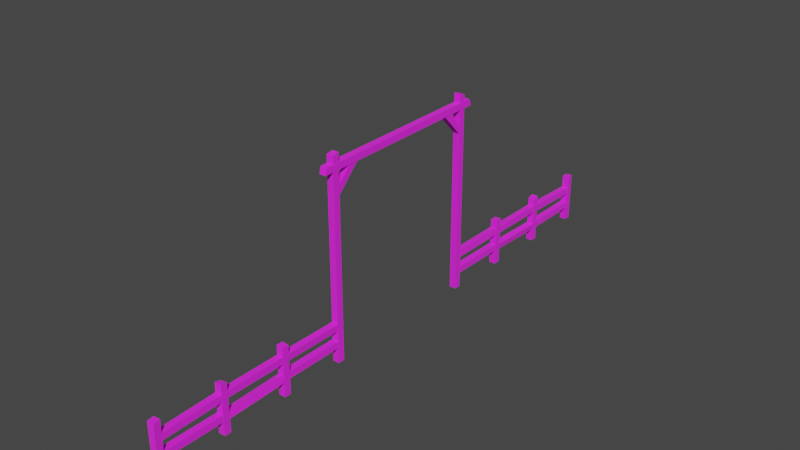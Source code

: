# Source: FenceStart.blend  (saved by Blender 3.6.11; exported with 4.5.12 LTS)
import bpy
from mathutils import Matrix  # noqa: F401  (used for matrix-valued properties, if any)

bpy.ops.wm.read_factory_settings(use_empty=True)
scene = bpy.context.scene
scene.name = 'Scene'

# ---- collections
col_collection = bpy.data.collections.new('Collection'); scene.collection.children.link(col_collection)

# ---- images (referenced by path relative to the original .blend; pixels are not part of the script)
import os
ASSET_DIR = os.environ.get("B2B_ASSET_DIR", "")  # directory of the original .blend (textures are referenced by path, not embedded)
HERE = os.path.dirname(os.path.abspath(__file__))  # packed textures are extracted next to this script under _unpacked/

def load_image(name, relpath, width, height, colorspace="sRGB"):
    """Load a texture the original file referenced (path relative to the .blend, or extracted next to this script)."""
    p = next((c for c in (os.path.join(HERE, relpath), os.path.join(ASSET_DIR, relpath)) if relpath and os.path.exists(c)), "")
    if p:
        img = bpy.data.images.load(p, check_existing=True)
        img.name = name
    else:  # same state as the original file: an image datablock whose file is absent (Cycles renders it pink)
        img = bpy.data.images.new(name, width, height)
        img.source = "FILE"
        img.filepath = "//" + (relpath or name)
    img.colorspace_settings.name = colorspace
    return img
img_woodplanksold0242_7_s_jpg = load_image('WoodPlanksOld0242_7_S.jpg', 'fence-and-gate-wood/source/063c2236c32043be9945564b6bb6bfd0.zip/WoodPlanksOld0242_7_S.jpg', 1024, 1024, 'sRGB')

# ---- materials (node trees are filled in below, after node groups)
mat_woodlog_plank = bpy.data.materials.new('WoodLog Plank')
mat_woodlog_plank.use_transparent_shadow = False
mat_woodlog_plank.diffuse_color = (1.0, 1.0, 1.0, 1.0)
mat_woodlog_plank.roughness = 1.0

# ---- material node trees
mat_woodlog_plank.use_nodes = True; mat_woodlog_plank.node_tree.nodes.clear()
_N = mat_woodlog_plank.node_tree.nodes; _L = mat_woodlog_plank.node_tree.links
n0 = _N.new('ShaderNodeBsdfPrincipled'); n0.name = 'Principled BSDF'; n0.location = (0, 300)
n0.distribution = 'GGX'
n0.subsurface_method = 'RANDOM_WALK_SKIN'
n0.inputs[2].default_value = 1.0
n0.inputs[3].default_value = 1.45
n0.inputs[13].default_value = 1.0
n0.inputs[27].default_value = (0.0, 0.0, 0.0, 1.0)
n0.inputs[28].default_value = 1.0
n1 = _N.new('ShaderNodeOutputMaterial'); n1.name = 'Material Output'; n1.location = (280, 300)
n2 = _N.new('ShaderNodeTexImage'); n2.name = 'Image Texture'; n2.location = (-480, 300)
n2.image = img_woodplanksold0242_7_s_jpg
_L.new(n2.outputs[0], n0.inputs[0])
_L.new(n0.outputs[0], n1.inputs[0])
n1.is_active_output = True

# ---- world
world_world = bpy.data.worlds.new('World'); scene.world = world_world
world_world.use_nodes = True; world_world.node_tree.nodes.clear()
_N = world_world.node_tree.nodes; _L = world_world.node_tree.links
n0 = _N.new('ShaderNodeOutputWorld'); n0.name = 'World Output'; n0.location = (300, 300)
n1 = _N.new('ShaderNodeBackground'); n1.name = 'Background'; n1.location = (10, 300)
n1.inputs[0].default_value = (0.05088, 0.05088, 0.05088, 1.0)
_L.new(n1.outputs[0], n0.inputs[0])
n0.is_active_output = True
world_world.color = (0.05088, 0.05088, 0.05088)
world_world.use_sun_shadow = False
world_world.sun_shadow_jitter_overblur = 0.0

# ---- meshes
me_fenceandgate = bpy.data.meshes.new('fenceandgate')
me_fenceandgate.from_pydata([(0.0, 0.0, 0.0), (-0.2, 0.0, 0.0), (0.0, 6.01, -0.005836), (-0.2, 6.01, -0.005836), (-0.2, 0.0, 0.0), (-0.2, 0.0, -0.2), (-0.2, 6.01, -0.005836), (-0.2, 5.942, -0.1942), (-0.2, 0.0, -0.2), (0.0, 0.0, -0.2), (-0.2, 5.942, -0.1942), (0.0, 5.942, -0.1942), (0.0, 0.0, -0.2), (0.0, 0.0, 0.0), (0.0, 5.942, -0.1942), (0.0, 6.01, -0.005836), (0.0, 6.01, -0.005836), (-0.2, 6.01, -0.005836), (0.0, 5.942, -0.1942), (-0.2, 5.942, -0.1942), (0.0, 0.0, -0.2), (-0.2, 0.0, -0.2), (0.0, 0.0, 0.0), (-0.2, 0.0, 0.0), (0.0, 0.0, 5.0), (-0.2, 0.0, 5.0), (0.0, 5.874, 4.998), (-0.2, 5.874, 4.998), (-0.2, 0.0, 5.0), (-0.2, 0.0, 4.8), (-0.2, 5.874, 4.998), (-0.2, 5.917, 4.802), (-0.2, 0.0, 4.8), (0.0, 0.0, 4.8), (-0.2, 5.917, 4.802), (0.0, 5.917, 4.802), (0.0, 0.0, 4.8), (0.0, 0.0, 5.0), (0.0, 5.917, 4.802), (0.0, 5.874, 4.998), (0.0, 5.874, 4.998), (-0.2, 5.874, 4.998), (0.0, 5.917, 4.802), (-0.2, 5.917, 4.802), (0.0, 0.0, 4.8), (-0.2, 0.0, 4.8), (0.0, 0.0, 5.0), (-0.2, 0.0, 5.0), (-0.194, 5.553, -0.4795), (-0.194, 5.744, -0.4202), (-0.194, 5.452, 5.268), (-0.194, 5.647, 5.224), (-0.194, 5.744, -0.4202), (0.006001, 5.744, -0.4202), (-0.194, 5.647, 5.224), (0.006001, 5.647, 5.224), (0.006001, 5.744, -0.4202), (0.006001, 5.553, -0.4795), (0.006001, 5.647, 5.224), (0.006001, 5.452, 5.268), (0.006001, 5.553, -0.4795), (-0.194, 5.553, -0.4795), (0.006001, 5.452, 5.268), (-0.194, 5.452, 5.268), (-0.194, 5.452, 5.268), (-0.194, 5.647, 5.224), (0.006001, 5.452, 5.268), (0.006001, 5.647, 5.224), (0.006001, 5.553, -0.4795), (0.006001, 5.744, -0.4202), (-0.194, 5.553, -0.4795), (-0.194, 5.744, -0.4202), (0.0, 0.005997, 6.971), (-0.2, 0.005997, 6.971), (-0.0003471, 1.451, 6.971), (-0.1996, 1.468, 6.971), (-0.2, 0.005997, 6.971), (-0.2, 0.005997, 6.771), (-0.1996, 1.468, 6.971), (-0.1996, 1.468, 6.771), (-0.2, 0.005997, 6.771), (0.0, 0.005997, 6.771), (-0.1996, 1.468, 6.771), (-0.0003471, 1.451, 6.771), (0.0, 0.005997, 6.771), (0.0, 0.005997, 6.971), (-0.0003471, 1.451, 6.771), (-0.0003471, 1.451, 6.971), (-0.0003471, 1.451, 6.971), (-0.1996, 1.468, 6.971), (-0.0003471, 1.451, 6.771), (-0.1996, 1.468, 6.771), (0.0, 0.005997, 6.771), (-0.2, 0.005997, 6.771), (0.0, 0.005997, 6.971), (-0.2, 0.005997, 6.971), (-0.1968, 0.46, 4.984), (-0.1968, 0.66, 4.984), (-0.1968, 0.46, 6.782), (-0.1968, 0.66, 6.782), (-0.1968, 0.66, 4.984), (-0.005589, 0.66, 4.984), (-0.1968, 0.66, 6.782), (-0.005592, 0.66, 6.782), (-0.005589, 0.66, 4.984), (-0.005589, 0.46, 4.984), (-0.005592, 0.66, 6.782), (-0.005592, 0.46, 6.782), (-0.005589, 0.46, 4.984), (-0.1968, 0.46, 4.984), (-0.005592, 0.46, 6.782), (-0.1968, 0.46, 6.782), (-0.1968, 0.46, 6.782), (-0.1968, 0.66, 6.782), (-0.005592, 0.46, 6.782), (-0.005592, 0.66, 6.782), (-0.005589, 0.46, 4.984), (-0.005589, 0.66, 4.984), (-0.1968, 0.46, 4.984), (-0.1968, 0.66, 4.984), (-0.2028, 0.9896, 4.967), (-0.1872, 1.189, 4.965), (-0.2012, 1.01, 6.783), (-0.1856, 1.209, 6.781), (-0.1872, 1.189, 4.965), (0.003082, 1.174, 4.965), (-0.1856, 1.209, 6.781), (0.004662, 1.194, 6.781), (0.003082, 1.174, 4.965), (-0.0125, 0.9747, 4.967), (0.004662, 1.194, 6.781), (-0.01093, 0.9949, 6.783), (-0.0125, 0.9747, 4.967), (-0.2028, 0.9896, 4.967), (-0.01093, 0.9949, 6.783), (-0.2012, 1.01, 6.783), (-0.2012, 1.01, 6.783), (-0.1856, 1.209, 6.781), (-0.01093, 0.9949, 6.783), (0.004662, 1.194, 6.781), (-0.0125, 0.9747, 4.967), (0.003082, 1.174, 4.965), (-0.2028, 0.9896, 4.967), (-0.1872, 1.189, 4.965), (-0.1959, 0.9913, 6.973), (-0.1959, 1.191, 6.973), (-0.1959, 0.9962, 8.789), (-0.1959, 1.196, 8.788), (-0.1959, 1.191, 6.973), (-0.004997, 1.191, 6.973), (-0.1959, 1.196, 8.788), (-0.004997, 1.196, 8.788), (-0.004997, 1.191, 6.973), (-0.004997, 0.9913, 6.973), (-0.004997, 1.196, 8.788), (-0.004997, 0.9962, 8.789), (-0.004997, 0.9913, 6.973), (-0.1959, 0.9913, 6.973), (-0.004997, 0.9962, 8.789), (-0.1959, 0.9962, 8.789), (-0.1959, 0.9962, 8.789), (-0.1959, 1.196, 8.788), (-0.004997, 0.9962, 8.789), (-0.004997, 1.196, 8.788), (-0.004997, 0.9913, 6.973), (-0.004997, 1.191, 6.973), (-0.1959, 0.9913, 6.973), (-0.1959, 1.191, 6.973), (-0.1753, 0.4172, 6.968), (-0.2131, 0.6135, 6.972), (-0.1753, 0.3754, 8.788), (-0.2131, 0.5717, 8.793), (-0.2131, 0.6135, 6.972), (-0.02561, 0.6496, 6.973), (-0.2131, 0.5717, 8.793), (-0.02561, 0.6078, 8.793), (-0.02561, 0.6496, 6.973), (0.01217, 0.4532, 6.968), (-0.02561, 0.6078, 8.793), (0.01217, 0.4114, 8.789), (0.01217, 0.4532, 6.968), (-0.1753, 0.4172, 6.968), (0.01217, 0.4114, 8.789), (-0.1753, 0.3754, 8.788), (-0.1753, 0.3754, 8.788), (-0.2131, 0.5717, 8.793), (0.01217, 0.4114, 8.789), (-0.02561, 0.6078, 8.793), (0.01217, 0.4532, 6.968), (-0.02561, 0.6496, 6.973), (-0.1753, 0.4172, 6.968), (-0.2131, 0.6135, 6.972), (0.0, 0.005997, 8.978), (-0.2, 0.005997, 8.978), (0.001518, 1.479, 8.972), (-0.198, 1.468, 8.978), (-0.2, 0.005997, 8.978), (-0.2, 0.005997, 8.778), (-0.198, 1.468, 8.978), (-0.2015, 1.418, 8.784), (-0.2, 0.005997, 8.778), (0.0, 0.005997, 8.778), (-0.2015, 1.418, 8.784), (-0.001953, 1.429, 8.778), (0.0, 0.005997, 8.778), (0.0, 0.005997, 8.978), (-0.001953, 1.429, 8.778), (0.001518, 1.479, 8.972), (0.001518, 1.479, 8.972), (-0.198, 1.468, 8.978), (-0.001953, 1.429, 8.778), (-0.2015, 1.418, 8.784), (0.0, 0.005997, 8.778), (-0.2, 0.005997, 8.778), (0.0, 0.005997, 8.978), (-0.2, 0.005997, 8.978), (0.0, 0.005997, 10.94), (-0.2, 0.005997, 10.94), (0.009445, 1.501, 10.93), (-0.1895, 1.503, 10.95), (-0.2, 0.005997, 10.94), (-0.2, 0.005997, 10.74), (-0.1895, 1.503, 10.95), (-0.2094, 1.511, 10.75), (-0.2, 0.005997, 10.74), (0.0, 0.005997, 10.74), (-0.2094, 1.511, 10.75), (-0.01045, 1.509, 10.73), (0.0, 0.005997, 10.74), (0.0, 0.005997, 10.94), (-0.01045, 1.509, 10.73), (0.009445, 1.501, 10.93), (0.009445, 1.501, 10.93), (-0.1895, 1.503, 10.95), (-0.01045, 1.509, 10.73), (-0.2094, 1.511, 10.75), (0.0, 0.005997, 10.74), (-0.2, 0.005997, 10.74), (0.0, 0.005997, 10.94), (-0.2, 0.005997, 10.94), (-0.1959, 0.4051, 8.937), (-0.1959, 0.6051, 8.935), (-0.1959, 0.4216, 10.75), (-0.1959, 0.6216, 10.75), (-0.1959, 0.6051, 8.935), (-0.004997, 0.6051, 8.935), (-0.1959, 0.6216, 10.75), (-0.004997, 0.6216, 10.75), (-0.004997, 0.6051, 8.935), (-0.004997, 0.4051, 8.937), (-0.004997, 0.6216, 10.75), (-0.004997, 0.4216, 10.75), (-0.004997, 0.4051, 8.937), (-0.1959, 0.4051, 8.937), (-0.004997, 0.4216, 10.75), (-0.1959, 0.4216, 10.75), (-0.1959, 0.4216, 10.75), (-0.1959, 0.6216, 10.75), (-0.004997, 0.4216, 10.75), (-0.004997, 0.6216, 10.75), (-0.004997, 0.4051, 8.937), (-0.004997, 0.6051, 8.935), (-0.1959, 0.4051, 8.937), (-0.1959, 0.6051, 8.935), (-0.1959, 0.9789, 8.938), (-0.1959, 1.179, 8.943), (-0.1959, 0.9304, 10.75), (-0.1959, 1.13, 10.76), (-0.1959, 1.179, 8.943), (-0.004997, 1.179, 8.943), (-0.1959, 1.13, 10.76), (-0.004997, 1.13, 10.76), (-0.004997, 1.179, 8.943), (-0.004997, 0.9789, 8.938), (-0.004997, 1.13, 10.76), (-0.004997, 0.9304, 10.75), (-0.004997, 0.9789, 8.938), (-0.1959, 0.9789, 8.938), (-0.004997, 0.9304, 10.75), (-0.1959, 0.9304, 10.75), (-0.1959, 0.9304, 10.75), (-0.1959, 1.13, 10.76), (-0.004997, 0.9304, 10.75), (-0.004997, 1.13, 10.76), (-0.004997, 0.9789, 8.938), (-0.004997, 1.179, 8.943), (-0.1959, 0.9789, 8.938), (-0.1959, 1.179, 8.943), (-0.1753, 5.532, 4.075), (-0.1702, 5.669, 4.22), (-0.1888, 4.744, 4.817), (-0.1837, 4.882, 4.963), (-0.1702, 5.669, 4.22), (0.0003929, 5.664, 4.218), (-0.1837, 4.882, 4.963), (-0.01306, 4.877, 4.961), (0.0003929, 5.664, 4.218), (-0.004677, 5.527, 4.073), (-0.01306, 4.877, 4.961), (-0.01813, 4.74, 4.816), (-0.004677, 5.527, 4.073), (-0.1753, 5.532, 4.075), (-0.01813, 4.74, 4.816), (-0.1888, 4.744, 4.817), (-0.1888, 4.744, 4.817), (-0.1837, 4.882, 4.963), (-0.01813, 4.74, 4.816), (-0.01306, 4.877, 4.961), (-0.004677, 5.527, 4.073), (0.0003929, 5.664, 4.218), (-0.1753, 5.532, 4.075), (-0.1702, 5.669, 4.22), (-0.00211, 5.595, 0.6958), (-0.00211, 5.732, 0.5503), (-0.00211, 4.808, -0.04696), (-0.00211, 4.945, -0.1924), (-0.00211, 5.732, 0.5503), (-0.193, 5.732, 0.5503), (-0.00211, 4.945, -0.1924), (-0.193, 4.945, -0.1924), (-0.193, 5.732, 0.5503), (-0.193, 5.595, 0.6958), (-0.193, 4.945, -0.1924), (-0.193, 4.808, -0.04696), (-0.193, 5.595, 0.6958), (-0.00211, 5.595, 0.6958), (-0.193, 4.808, -0.04696), (-0.00211, 4.808, -0.04696), (-0.00211, 4.808, -0.04696), (-0.00211, 4.945, -0.1924), (-0.193, 4.808, -0.04696), (-0.193, 4.945, -0.1924), (-0.193, 5.595, 0.6958), (-0.193, 5.732, 0.5503), (-0.00211, 5.595, 0.6958), (-0.00211, 5.732, 0.5503), (-0.19, -0.03, -6.138), (0.01, -0.03, -6.138), (-0.1994, 1.465, -6.136), (-0.0004539, 1.467, -6.156), (0.01, -0.03, -6.138), (0.01, -0.02892, -5.938), (-0.0004539, 1.467, -6.156), (0.01944, 1.476, -5.957), (0.01, -0.02892, -5.938), (-0.19, -0.02892, -5.938), (0.01944, 1.476, -5.957), (-0.1795, 1.474, -5.937), (-0.19, -0.02892, -5.938), (-0.19, -0.03, -6.138), (-0.1795, 1.474, -5.937), (-0.1994, 1.465, -6.136), (-0.1994, 1.465, -6.136), (-0.0004539, 1.467, -6.156), (-0.1795, 1.474, -5.937), (0.01944, 1.476, -5.957), (-0.19, -0.02892, -5.938), (0.01, -0.02892, -5.938), (-0.19, -0.03, -6.138), (0.01, -0.03, -6.138), (0.0008926, 0.9462, -4.135), (0.0008926, 1.146, -4.141), (0.0008926, 0.888, -5.95), (0.0008926, 1.088, -5.956), (0.0008926, 1.146, -4.141), (-0.19, 1.146, -4.141), (0.0008926, 1.088, -5.956), (-0.19, 1.088, -5.956), (-0.19, 1.146, -4.141), (-0.19, 0.9462, -4.135), (-0.19, 1.088, -5.956), (-0.19, 0.888, -5.95), (-0.19, 0.9462, -4.135), (0.0008926, 0.9462, -4.135), (-0.19, 0.888, -5.95), (0.0008926, 0.888, -5.95), (0.0008926, 0.888, -5.95), (0.0008926, 1.088, -5.956), (-0.19, 0.888, -5.95), (-0.19, 1.088, -5.956), (-0.19, 0.9462, -4.135), (-0.19, 1.146, -4.141), (0.0008926, 0.9462, -4.135), (0.0008926, 1.146, -4.141), (0.0008926, 0.3704, -4.125), (0.0008926, 0.5704, -4.124), (0.0008965, 0.3772, -5.941), (0.0008965, 0.5772, -5.94), (0.0008926, 0.5704, -4.124), (-0.19, 0.5704, -4.124), (0.0008965, 0.5772, -5.94), (-0.19, 0.5772, -5.94), (-0.19, 0.5704, -4.124), (-0.19, 0.3704, -4.125), (-0.19, 0.5772, -5.94), (-0.19, 0.3772, -5.941), (-0.19, 0.3704, -4.125), (0.0008926, 0.3704, -4.125), (-0.19, 0.3772, -5.941), (0.0008965, 0.3772, -5.941), (0.0008965, 0.3772, -5.941), (0.0008965, 0.5772, -5.94), (-0.19, 0.3772, -5.941), (-0.19, 0.5772, -5.94), (-0.19, 0.3704, -4.125), (-0.19, 0.5704, -4.124), (0.0008926, 0.3704, -4.125), (0.0008926, 0.5704, -4.124), (0.01082, 0.98, -0.1551), (-0.004772, 1.179, -0.1539), (0.009243, 0.9903, -1.971), (-0.006348, 1.19, -1.97), (-0.004772, 1.179, -0.1539), (-0.1951, 1.164, -0.1538), (-0.006348, 1.19, -1.97), (-0.1967, 1.175, -1.97), (-0.1951, 1.164, -0.1538), (-0.1795, 0.9651, -0.155), (-0.1967, 1.175, -1.97), (-0.1811, 0.9754, -1.971), (-0.1795, 0.9651, -0.155), (0.01082, 0.98, -0.1551), (-0.1811, 0.9754, -1.971), (0.009243, 0.9903, -1.971), (0.009243, 0.9903, -1.971), (-0.006348, 1.19, -1.97), (-0.1811, 0.9754, -1.971), (-0.1967, 1.175, -1.97), (-0.1795, 0.9651, -0.155), (-0.1951, 1.164, -0.1538), (0.01082, 0.98, -0.1551), (-0.004772, 1.179, -0.1539), (0.001835, 0.4493, -0.1725), (0.001835, 0.6493, -0.1736), (0.001839, 0.4395, -1.971), (0.001839, 0.6395, -1.972), (0.001835, 0.6493, -0.1736), (-0.1894, 0.6493, -0.1736), (0.001839, 0.6395, -1.972), (-0.1894, 0.6395, -1.972), (-0.1894, 0.6493, -0.1736), (-0.1894, 0.4493, -0.1725), (-0.1894, 0.6395, -1.972), (-0.1894, 0.4395, -1.971), (-0.1894, 0.4493, -0.1725), (0.001835, 0.4493, -0.1725), (-0.1894, 0.4395, -1.971), (0.001839, 0.4395, -1.971), (0.001839, 0.4395, -1.971), (0.001839, 0.6395, -1.972), (-0.1894, 0.4395, -1.971), (-0.1894, 0.6395, -1.972), (-0.1894, 0.4493, -0.1725), (-0.1894, 0.6493, -0.1736), (0.001835, 0.4493, -0.1725), (0.001835, 0.6493, -0.1736), (-0.19, -0.01, -2.168), (0.01, -0.01, -2.168), (-0.1897, 1.435, -2.176), (0.009651, 1.452, -2.176), (0.01, -0.01, -2.168), (0.01, -0.008919, -1.968), (0.009651, 1.452, -2.176), (0.009651, 1.453, -1.976), (0.01, -0.008919, -1.968), (-0.19, -0.008919, -1.968), (0.009651, 1.453, -1.976), (-0.1897, 1.436, -1.976), (-0.19, -0.008919, -1.968), (-0.19, -0.01, -2.168), (-0.1897, 1.436, -1.976), (-0.1897, 1.435, -2.176), (-0.1897, 1.435, -2.176), (0.009651, 1.452, -2.176), (-0.1897, 1.436, -1.976), (0.009651, 1.453, -1.976), (-0.19, -0.008919, -1.968), (0.01, -0.008919, -1.968), (-0.19, -0.01, -2.168), (0.01, -0.01, -2.168), (-0.01894, 0.3985, -2.16), (0.01883, 0.5949, -2.166), (-0.01894, 0.3469, -3.98), (0.01884, 0.5432, -3.986), (0.01883, 0.5949, -2.166), (-0.1686, 0.6309, -2.167), (0.01884, 0.5432, -3.986), (-0.1686, 0.5792, -3.987), (-0.1686, 0.6309, -2.167), (-0.2064, 0.4346, -2.161), (-0.1686, 0.5792, -3.987), (-0.2064, 0.3829, -3.981), (-0.2064, 0.4346, -2.161), (-0.01894, 0.3985, -2.16), (-0.2064, 0.3829, -3.981), (-0.01894, 0.3469, -3.98), (-0.01894, 0.3469, -3.98), (0.01884, 0.5432, -3.986), (-0.2064, 0.3829, -3.981), (-0.1686, 0.5792, -3.987), (-0.2064, 0.4346, -2.161), (-0.1686, 0.6309, -2.167), (-0.01894, 0.3985, -2.16), (0.01883, 0.5949, -2.166), (0.0008926, 0.9697, -2.165), (0.0008926, 1.17, -2.166), (0.0008926, 0.9648, -3.981), (0.0008926, 1.165, -3.982), (0.0008926, 1.17, -2.166), (-0.19, 1.17, -2.166), (0.0008926, 1.165, -3.982), (-0.19, 1.165, -3.982), (-0.19, 1.17, -2.166), (-0.19, 0.9697, -2.165), (-0.19, 1.165, -3.982), (-0.19, 0.9648, -3.981), (-0.19, 0.9697, -2.165), (0.0008926, 0.9697, -2.165), (-0.19, 0.9648, -3.981), (0.0008926, 0.9648, -3.981), (0.0008926, 0.9648, -3.981), (0.0008926, 1.165, -3.982), (-0.19, 0.9648, -3.981), (-0.19, 1.165, -3.982), (-0.19, 0.9697, -2.165), (-0.19, 1.17, -2.166), (0.0008926, 0.9697, -2.165), (0.0008926, 1.17, -2.166), (-0.19, -0.02, -4.168), (0.01, -0.02, -4.168), (-0.1915, 1.453, -4.17), (0.008045, 1.442, -4.176), (0.01, -0.02, -4.168), (0.01, -0.01892, -3.968), (0.008045, 1.442, -4.176), (0.01152, 1.393, -3.982), (0.01, -0.01892, -3.968), (-0.19, -0.01892, -3.968), (0.01152, 1.393, -3.982), (-0.188, 1.404, -3.976), (-0.19, -0.01892, -3.968), (-0.19, -0.02, -4.168), (-0.188, 1.404, -3.976), (-0.1915, 1.453, -4.17), (-0.1915, 1.453, -4.17), (0.008045, 1.442, -4.176), (-0.188, 1.404, -3.976), (0.01152, 1.393, -3.982), (-0.19, -0.01892, -3.968), (0.01, -0.01892, -3.968), (-0.19, -0.02, -4.168), (0.01, -0.02, -4.168)], [], [(1, 0, 2), (3, 1, 2), (5, 4, 6), (7, 5, 6), (9, 8, 10), (11, 9, 10), (13, 12, 14), (15, 13, 14), (17, 16, 18), (19, 17, 18), (21, 20, 22), (23, 21, 22), (25, 24, 26), (27, 25, 26), (29, 28, 30), (31, 29, 30), (33, 32, 34), (35, 33, 34), (37, 36, 38), (39, 37, 38), (41, 40, 42), (43, 41, 42), (45, 44, 46), (47, 45, 46), (49, 48, 50), (51, 49, 50), (53, 52, 54), (55, 53, 54), (57, 56, 58), (59, 57, 58), (61, 60, 62), (63, 61, 62), (65, 64, 66), (67, 65, 66), (69, 68, 70), (71, 69, 70), (73, 72, 74), (75, 73, 74), (77, 76, 78), (79, 77, 78), (81, 80, 82), (83, 81, 82), (85, 84, 86), (87, 85, 86), (89, 88, 90), (91, 89, 90), (93, 92, 94), (95, 93, 94), (97, 96, 98), (99, 97, 98), (101, 100, 102), (103, 101, 102), (105, 104, 106), (107, 105, 106), (109, 108, 110), (111, 109, 110), (113, 112, 114), (115, 113, 114), (117, 116, 118), (119, 117, 118), (121, 120, 122), (123, 121, 122), (125, 124, 126), (127, 125, 126), (129, 128, 130), (131, 129, 130), (133, 132, 134), (135, 133, 134), (137, 136, 138), (139, 137, 138), (141, 140, 142), (143, 141, 142), (145, 144, 146), (147, 145, 146), (149, 148, 150), (151, 149, 150), (153, 152, 154), (155, 153, 154), (157, 156, 158), (159, 157, 158), (161, 160, 162), (163, 161, 162), (165, 164, 166), (167, 165, 166), (169, 168, 170), (171, 169, 170), (173, 172, 174), (175, 173, 174), (177, 176, 178), (179, 177, 178), (181, 180, 182), (183, 181, 182), (185, 184, 186), (187, 185, 186), (189, 188, 190), (191, 189, 190), (193, 192, 194), (195, 193, 194), (197, 196, 198), (199, 197, 198), (201, 200, 202), (203, 201, 202), (205, 204, 206), (207, 205, 206), (209, 208, 210), (211, 209, 210), (213, 212, 214), (215, 213, 214), (217, 216, 218), (219, 217, 218), (221, 220, 222), (223, 221, 222), (225, 224, 226), (227, 225, 226), (229, 228, 230), (231, 229, 230), (233, 232, 234), (235, 233, 234), (237, 236, 238), (239, 237, 238), (241, 240, 242), (243, 241, 242), (245, 244, 246), (247, 245, 246), (249, 248, 250), (251, 249, 250), (253, 252, 254), (255, 253, 254), (257, 256, 258), (259, 257, 258), (261, 260, 262), (263, 261, 262), (265, 264, 266), (267, 265, 266), (269, 268, 270), (271, 269, 270), (273, 272, 274), (275, 273, 274), (277, 276, 278), (279, 277, 278), (281, 280, 282), (283, 281, 282), (285, 284, 286), (287, 285, 286), (289, 288, 290), (291, 289, 290), (293, 292, 294), (295, 293, 294), (297, 296, 298), (299, 297, 298), (301, 300, 302), (303, 301, 302), (305, 304, 306), (307, 305, 306), (309, 308, 310), (311, 309, 310), (313, 312, 314), (315, 313, 314), (317, 316, 318), (319, 317, 318), (321, 320, 322), (323, 321, 322), (325, 324, 326), (327, 325, 326), (329, 328, 330), (331, 329, 330), (333, 332, 334), (335, 333, 334), (337, 336, 338), (339, 337, 338), (341, 340, 342), (343, 341, 342), (345, 344, 346), (347, 345, 346), (349, 348, 350), (351, 349, 350), (353, 352, 354), (355, 353, 354), (357, 356, 358), (359, 357, 358), (361, 360, 362), (363, 361, 362), (365, 364, 366), (367, 365, 366), (369, 368, 370), (371, 369, 370), (373, 372, 374), (375, 373, 374), (377, 376, 378), (379, 377, 378), (381, 380, 382), (383, 381, 382), (385, 384, 386), (387, 385, 386), (389, 388, 390), (391, 389, 390), (393, 392, 394), (395, 393, 394), (397, 396, 398), (399, 397, 398), (401, 400, 402), (403, 401, 402), (405, 404, 406), (407, 405, 406), (409, 408, 410), (411, 409, 410), (413, 412, 414), (415, 413, 414), (417, 416, 418), (419, 417, 418), (421, 420, 422), (423, 421, 422), (425, 424, 426), (427, 425, 426), (429, 428, 430), (431, 429, 430), (433, 432, 434), (435, 433, 434), (437, 436, 438), (439, 437, 438), (441, 440, 442), (443, 441, 442), (445, 444, 446), (447, 445, 446), (449, 448, 450), (451, 449, 450), (453, 452, 454), (455, 453, 454), (457, 456, 458), (459, 457, 458), (461, 460, 462), (463, 461, 462), (465, 464, 466), (467, 465, 466), (469, 468, 470), (471, 469, 470), (473, 472, 474), (475, 473, 474), (477, 476, 478), (479, 477, 478), (481, 480, 482), (483, 481, 482), (485, 484, 486), (487, 485, 486), (489, 488, 490), (491, 489, 490), (493, 492, 494), (495, 493, 494), (497, 496, 498), (499, 497, 498), (501, 500, 502), (503, 501, 502), (505, 504, 506), (507, 505, 506), (509, 508, 510), (511, 509, 510), (513, 512, 514), (515, 513, 514), (517, 516, 518), (519, 517, 518), (521, 520, 522), (523, 521, 522), (525, 524, 526), (527, 525, 526), (529, 528, 530), (531, 529, 530), (533, 532, 534), (535, 533, 534), (537, 536, 538), (539, 537, 538), (541, 540, 542), (543, 541, 542), (545, 544, 546), (547, 545, 546), (549, 548, 550), (551, 549, 550)])
_uv = me_fenceandgate.uv_layers.new(name='UVMap')
_uv.uv.foreach_set('vector', [0.258, 0.9122, 0.458, 0.9122, 0.458, 6.922, 0.258, 6.922, 0.258, 0.9122, 0.458, 6.922, 0.6738, -2.433, 0.8738, -2.433, 0.8679, 3.577, 0.6796, 3.51, 0.6738, -2.433, 0.8679, 3.577, 0.7454, -1.178, 0.9454, -1.178, 0.9454, 4.764, 0.7454, 4.764, 0.7454, -1.178, 0.9454, 4.764, 0.4561, -5.131, 0.6561, -5.131, 0.6503, 0.8111, 0.462, 0.8784, 0.4561, -5.131, 0.6503, 0.8111, 0.2, 0.8082, 5.96e-08, 0.8082, 5.96e-08, 0.6082, 0.2, 0.6082, 0.2, 0.8082, 5.96e-08, 0.6082, 0.3801, 0.2281, 0.5801, 0.2281, 0.5801, 0.4281, 0.3801, 0.4281, 0.3801, 0.2281, 0.5801, 0.4281, 0.2867, 0.03373, 0.4867, 0.03373, 0.4867, 5.907, 0.2867, 5.907, 0.2867, 0.03373, 0.4867, 5.907, 0.7252, 0.0, 0.9252, 0.0, 0.9228, 5.874, 0.7276, 5.917, 0.7252, 0.0, 0.9228, 5.874, 0.4891, -2.384e-07, 0.6891, -2.384e-07, 0.6891, 5.917, 0.4891, 5.917, 0.4891, -2.384e-07, 0.6891, 5.917, 0.506, 0.0, 0.706, 0.0, 0.7036, 5.917, 0.5083, 5.874, 0.506, 0.0, 0.7036, 5.917, 0.824, 0.2, 0.624, 0.2, 0.624, 9.537e-07, 0.824, 9.537e-07, 0.824, 0.2, 0.624, 9.537e-07, 0.4385, 0.7758, 0.6385, 0.7758, 0.6385, 0.9758, 0.4385, 0.9758, 0.4385, 0.7758, 0.6385, 0.9758, 0.7248, 0.05599, 0.9168, -4.768e-07, 0.9179, 5.748, 0.7236, 5.701, 0.7248, 0.05599, 0.9179, 5.748, 0.3268, -2.384e-07, 0.5268, -2.384e-07, 0.5268, 5.645, 0.3268, 5.645, 0.3268, -2.384e-07, 0.5268, 5.645, 0.2346, -4.768e-07, 0.4266, 0.05599, 0.4277, 5.701, 0.2334, 5.748, 0.2346, -4.768e-07, 0.4277, 5.701, 0.6069, -7.153e-07, 0.8069, -7.153e-07, 0.8069, 5.748, 0.6069, 5.748, 0.6069, -7.153e-07, 0.8069, 5.748, 0.4801, 0.8069, 0.2801, 0.8069, 0.2801, 0.6069, 0.4801, 0.6069, 0.4801, 0.8069, 0.2801, 0.6069, 0.3735, -4.917e-07, 0.5735, -4.917e-07, 0.5735, 0.2, 0.3735, 0.2, 0.3735, -4.917e-07, 0.5735, 0.2, 0.2729, 0.0, 0.4729, 0.0, 0.4726, 1.445, 0.2733, 1.462, 0.2729, 0.0, 0.4726, 1.445, 0.7659, 0.0, 0.9659, 0.0, 0.9659, 1.462, 0.7659, 1.462, 0.7659, 0.0, 0.9659, 1.462, 0.3962, 0.0, 0.5962, 0.0, 0.5958, 1.462, 0.3965, 1.445, 0.3962, 0.0, 0.5958, 1.462, 0.5546, 0.0, 0.7546, 0.0, 0.7546, 1.445, 0.5546, 1.445, 0.5546, 0.0, 0.7546, 1.445, 0.7917, 0.04987, 0.9499, -0.07244, 1.072, 0.0858, 0.914, 0.2081, 0.7917, 0.04987, 1.072, 0.0858, 0.3081, 0.0, 0.5081, 0.0, 0.5081, 0.2, 0.3081, 0.2, 0.3081, 0.0, 0.5081, 0.2, 0.4165, 0.0, 0.6165, 0.0, 0.6165, 1.798, 0.4165, 1.798, 0.4165, 0.0, 0.6165, 1.798, 0.2071, 0.0, 0.3984, 0.0, 0.3984, 1.798, 0.2071, 1.798, 0.2071, 0.0, 0.3984, 1.798, 0.6211, 0.0, 0.8211, 0.0, 0.8211, 1.798, 0.6211, 1.798, 0.6211, 0.0, 0.8211, 1.798, 0.8164, 0.0, 1.008, 0.0, 1.008, 1.798, 0.8164, 1.798, 0.8164, 0.0, 1.008, 1.798, 0.2, 0.1912, 0.0, 0.1912, 0.0, 0.0, 0.2, 0.0, 0.2, 0.1912, 0.0, 0.0, 0.0, 0.0, 0.2, 0.0, 0.2, 0.1912, 0.0, 0.1912, 0.0, 0.0, 0.2, 0.1912, 0.8921, 0.0, 1.092, 0.0, 1.092, 1.816, 0.8921, 1.816, 0.8921, 0.0, 1.092, 1.816, 0.6836, 0.0, 0.8745, 0.0, 0.8745, 1.816, 0.6836, 1.816, 0.6836, 0.0, 0.8745, 1.816, 0.5762, 0.0, 0.7762, 0.0, 0.7762, 1.816, 0.5762, 1.816, 0.5762, 0.0, 0.7762, 1.816, 0.4661, 0.0, 0.657, 0.0, 0.657, 1.816, 0.4661, 1.816, 0.4661, 0.0, 0.657, 1.816, 0.8422, 0.1909, 0.6422, 0.1909, 0.6422, -3.725e-08, 0.8422, -3.725e-08, 0.8422, 0.1909, 0.6422, -3.725e-08, 0.5282, 0.7561, 0.7282, 0.7561, 0.7282, 0.947, 0.5282, 0.947, 0.5282, 0.7561, 0.7282, 0.947, 0.464, -0.5912, 0.664, -0.5912, 0.664, 1.225, 0.464, 1.225, 0.464, -0.5912, 0.664, 1.225, 0.7633, 0.2844, 0.9542, 0.2844, 0.9542, 2.1, 0.7633, 2.1, 0.7633, 0.2844, 0.9542, 2.1, 0.217, -0.9878, 0.417, -0.9878, 0.417, 0.8281, 0.217, 0.8281, 0.217, -0.9878, 0.417, 0.8281, 0.5762, 0.09728, 0.7671, 0.09728, 0.7671, 1.913, 0.5762, 1.913, 0.5762, 0.09728, 0.7671, 1.913, 0.9857, 0.1909, 0.7857, 0.1909, 0.7857, 4.47e-08, 0.9857, 4.47e-08, 0.9857, 0.1909, 0.7857, 4.47e-08, 0.3816, 0.4714, 0.5816, 0.4714, 0.5816, 0.6623, 0.3816, 0.6623, 0.3816, 0.4714, 0.5816, 0.6623, 0.5971, 0.0, 0.7971, 0.0, 0.7971, 1.821, 0.5971, 1.821, 0.5971, 0.0, 0.7971, 1.821, 0.4387, -1.192e-07, 0.6296, -1.192e-07, 0.6296, 1.821, 0.4387, 1.821, 0.4387, -1.192e-07, 0.6296, 1.821, 0.195, -1.192e-07, 0.395, -1.192e-07, 0.395, 1.821, 0.195, 1.821, 0.195, -1.192e-07, 0.395, 1.821, 0.3899, 0.0, 0.5808, 0.0, 0.5808, 1.821, 0.3899, 1.821, 0.3899, 0.0, 0.5808, 1.821, 0.2, 0.1909, 0.0, 0.1909, 0.0, 0.0, 0.2, 0.0, 0.2, 0.1909, 0.0, 0.0, 0.0, 0.0, 0.2, 0.0, 0.2, 0.1909, 0.0, 0.1909, 0.0, 0.0, 0.2, 0.1909, 0.2681, 0.0, 0.4681, 0.0, 0.4696, 1.473, 0.27, 1.462, 0.2681, 0.0, 0.4696, 1.473, 0.6945, -5.96e-08, 0.8945, -5.96e-08, 0.8947, 1.462, 0.701, 1.412, 0.6945, -5.96e-08, 0.8947, 1.462, 0.6458, -1.192e-07, 0.8458, -1.192e-07, 0.8473, 1.412, 0.6478, 1.423, 0.6458, -1.192e-07, 0.8473, 1.412, 0.463, -5.96e-08, 0.663, -5.96e-08, 0.6631, 1.423, 0.4695, 1.473, 0.463, -5.96e-08, 0.6631, 1.423, 0.1999, 0.4747, 1.49e-08, 0.468, 0.006738, 0.2681, 0.2066, 0.2748, 0.1999, 0.4747, 0.006738, 0.2681, 1.639e-07, 0.5605, 0.2, 0.5605, 0.2, 0.7605, 1.639e-07, 0.7605, 1.639e-07, 0.5605, 0.2, 0.7605, 0.2437, 1.192e-07, 0.4437, 1.192e-07, 0.4531, 1.495, 0.2542, 1.497, 0.2437, 1.192e-07, 0.4531, 1.495, 0.4996, -1.192e-07, 0.6996, -1.192e-07, 0.709, 1.497, 0.5102, 1.505, 0.4996, -1.192e-07, 0.709, 1.497, 0.8604, 0.0, 1.06, 0.0, 1.07, 1.505, 0.8709, 1.503, 0.8604, 0.0, 1.07, 1.505, 0.3899, -5.96e-08, 0.5899, -5.96e-08, 0.5993, 1.503, 0.4005, 1.495, 0.3899, -5.96e-08, 0.5993, 1.503, 0.199, 0.219, 7.451e-09, 0.199, 0.02, 0.0, 0.219, 0.02, 0.199, 0.219, 0.02, 0.0, 0.0, 0.0, 0.2, 0.0, 0.2, 0.2, 0.0, 0.2, 0.0, 0.0, 0.2, 0.2, 0.6702, 0.0, 0.8702, 0.0, 0.8702, 1.816, 0.6702, 1.816, 0.6702, 0.0, 0.8702, 1.816, 0.195, 0.0, 0.3859, 0.0, 0.3859, 1.816, 0.195, 1.816, 0.195, 0.0, 0.3859, 1.816, 0.0853, 0.0, 0.2853, 0.0, 0.2853, 1.816, 0.0853, 1.816, 0.0853, 0.0, 0.2853, 1.816, 0.3534, 0.0, 0.5443, 0.0, 0.5443, 1.816, 0.3534, 1.816, 0.3534, 0.0, 0.5443, 1.816, 0.4803, 0.1909, 0.2803, 0.1909, 0.2803, 5.96e-08, 0.4803, 5.96e-08, 0.4803, 0.1909, 0.2803, 5.96e-08, 0.0, 0.0, 0.2, 0.0, 0.2, 0.1909, 0.0, 0.1909, 0.0, 0.0, 0.2, 0.1909, 0.329, 0.0, 0.529, 0.0, 0.529, 1.816, 0.329, 1.816, 0.329, 0.0, 0.529, 1.816, 0.5605, 0.0, 0.7514, 0.0, 0.7514, 1.816, 0.5605, 1.816, 0.5605, 0.0, 0.7514, 1.816, 0.8651, 0.0, 1.065, 0.0, 1.065, 1.816, 0.8651, 1.816, 0.8651, 0.0, 1.065, 1.816, 0.1097, 0.0, 0.3006, 0.0, 0.3006, 1.816, 0.1097, 1.816, 0.1097, 0.0, 0.3006, 1.816, 0.2, 0.1909, 0.0, 0.1909, 0.0, 0.0, 0.2, 0.0, 0.2, 0.1909, 0.0, 0.0, 0.0, 0.0, 0.2, 0.0, 0.2, 0.1909, 0.0, 0.1909, 0.0, 0.0, 0.2, 0.1909, 0.8921, 5.96e-08, 1.092, 5.96e-08, 1.092, 1.082, 0.8921, 1.082, 0.8921, 5.96e-08, 1.092, 1.082, 0.6836, 5.96e-08, 0.8543, 0.0, 0.8543, 1.082, 0.6836, 1.082, 0.6836, 5.96e-08, 0.8543, 1.082, 0.5762, 0.0, 0.7762, 0.0, 0.7762, 1.082, 0.5762, 1.082, 0.5762, 0.0, 0.7762, 1.082, 0.4661, 5.96e-08, 0.6368, 1.192e-07, 0.6368, 1.082, 0.4661, 1.082, 0.4661, 5.96e-08, 0.6368, 1.082, 0.8422, 0.1707, 0.6422, 0.1707, 0.6422, -3.725e-08, 0.8422, -3.725e-08, 0.8422, 0.1707, 0.6422, -3.725e-08, 0.5282, 0.7561, 0.7282, 0.7561, 0.7282, 0.9268, 0.5282, 0.9268, 0.5282, 0.7561, 0.7282, 0.9268, 0.8921, 5.96e-08, 1.092, 5.96e-08, 1.092, 1.082, 0.8921, 1.082, 0.8921, 5.96e-08, 1.092, 1.082, 0.6836, 0.0, 0.8745, 1.192e-07, 0.8745, 1.082, 0.6836, 1.082, 0.6836, 0.0, 0.8745, 1.082, 0.5762, 5.96e-08, 0.7762, 5.96e-08, 0.7762, 1.082, 0.5762, 1.082, 0.5762, 5.96e-08, 0.7762, 1.082, 0.4661, 1.192e-07, 0.657, 5.96e-08, 0.657, 1.082, 0.4661, 1.082, 0.4661, 1.192e-07, 0.657, 1.082, 0.8422, 0.1909, 0.6422, 0.1909, 0.6422, -3.725e-08, 0.8422, -3.725e-08, 0.8422, 0.1909, 0.6422, -3.725e-08, 0.5282, 0.7561, 0.7282, 0.7561, 0.7282, 0.947, 0.5282, 0.947, 0.5282, 0.7561, 0.7282, 0.947, 0.2437, 1.192e-07, 0.4437, 1.192e-07, 0.4531, 1.495, 0.2542, 1.497, 0.2437, 1.192e-07, 0.4531, 1.495, 0.4996, -1.192e-07, 0.6996, -1.192e-07, 0.709, 1.497, 0.5102, 1.505, 0.4996, -1.192e-07, 0.709, 1.497, 0.8604, 0.0, 1.06, 0.0, 1.07, 1.505, 0.8709, 1.503, 0.8604, 0.0, 1.07, 1.505, 0.3899, -5.96e-08, 0.5899, -5.96e-08, 0.5993, 1.503, 0.4005, 1.495, 0.3899, -5.96e-08, 0.5993, 1.503, 0.199, 0.219, 7.451e-09, 0.199, 0.02, 0.0, 0.219, 0.02, 0.199, 0.219, 0.02, 0.0, 0.0, 0.0, 0.2, 0.0, 0.2, 0.2, 0.0, 0.2, 0.0, 0.0, 0.2, 0.2, 0.329, 0.0, 0.529, 0.0, 0.529, 1.816, 0.329, 1.816, 0.329, 0.0, 0.529, 1.816, 0.5605, 0.0, 0.7514, 0.0, 0.7514, 1.816, 0.5605, 1.816, 0.5605, 0.0, 0.7514, 1.816, 0.8651, 0.0, 1.065, 0.0, 1.065, 1.816, 0.8651, 1.816, 0.8651, 0.0, 1.065, 1.816, 0.1097, 0.0, 0.3006, 0.0, 0.3006, 1.816, 0.1097, 1.816, 0.1097, 0.0, 0.3006, 1.816, 0.2, 0.1909, 0.0, 0.1909, 0.0, 0.0, 0.2, 0.0, 0.2, 0.1909, 0.0, 0.0, 0.0, 0.0, 0.2, 0.0, 0.2, 0.1909, 0.0, 0.1909, 0.0, 0.0, 0.2, 0.1909, 0.6702, 0.0, 0.8702, 0.0, 0.8702, 1.816, 0.6702, 1.816, 0.6702, 0.0, 0.8702, 1.816, 0.195, 0.0, 0.3859, 0.0, 0.3859, 1.816, 0.195, 1.816, 0.195, 0.0, 0.3859, 1.816, 0.0853, 0.0, 0.2853, 0.0, 0.2853, 1.816, 0.0853, 1.816, 0.0853, 0.0, 0.2853, 1.816, 0.3534, 0.0, 0.5443, 0.0, 0.5443, 1.816, 0.3534, 1.816, 0.3534, 0.0, 0.5443, 1.816, 0.4803, 0.1909, 0.2803, 0.1909, 0.2803, 5.96e-08, 0.4803, 5.96e-08, 0.4803, 0.1909, 0.2803, 5.96e-08, 0.0, 0.0, 0.2, 0.0, 0.2, 0.1909, 0.0, 0.1909, 0.0, 0.0, 0.2, 0.1909, 0.8921, 0.0, 1.092, 0.0, 1.092, 1.816, 0.8921, 1.816, 0.8921, 0.0, 1.092, 1.816, 0.6836, 0.0, 0.8745, 0.0, 0.8745, 1.816, 0.6836, 1.816, 0.6836, 0.0, 0.8745, 1.816, 0.5762, 0.0, 0.7762, 0.0, 0.7762, 1.816, 0.5762, 1.816, 0.5762, 0.0, 0.7762, 1.816, 0.4661, 0.0, 0.657, 0.0, 0.657, 1.816, 0.4661, 1.816, 0.4661, 0.0, 0.657, 1.816, 0.8422, 0.1909, 0.6422, 0.1909, 0.6422, -3.725e-08, 0.8422, -3.725e-08, 0.8422, 0.1909, 0.6422, -3.725e-08, 0.5282, 0.7561, 0.7282, 0.7561, 0.7282, 0.947, 0.5282, 0.947, 0.5282, 0.7561, 0.7282, 0.947, 0.4165, 0.0, 0.6165, 0.0, 0.6165, 1.798, 0.4165, 1.798, 0.4165, 0.0, 0.6165, 1.798, 0.2071, 0.0, 0.3984, 0.0, 0.3984, 1.798, 0.2071, 1.798, 0.2071, 0.0, 0.3984, 1.798, 0.6211, 0.0, 0.8211, 0.0, 0.8211, 1.798, 0.6211, 1.798, 0.6211, 0.0, 0.8211, 1.798, 0.8164, 0.0, 1.008, 0.0, 1.008, 1.798, 0.8164, 1.798, 0.8164, 0.0, 1.008, 1.798, 0.2, 0.1912, 0.0, 0.1912, 0.0, 0.0, 0.2, 0.0, 0.2, 0.1912, 0.0, 0.0, 0.0, 0.0, 0.2, 0.0, 0.2, 0.1912, 0.0, 0.1912, 0.0, 0.0, 0.2, 0.1912, 0.2729, 0.0, 0.4729, 0.0, 0.4726, 1.445, 0.2733, 1.462, 0.2729, 0.0, 0.4726, 1.445, 0.7659, 0.0, 0.9659, 0.0, 0.9659, 1.462, 0.7659, 1.462, 0.7659, 0.0, 0.9659, 1.462, 0.3962, 0.0, 0.5962, 0.0, 0.5958, 1.462, 0.3965, 1.445, 0.3962, 0.0, 0.5958, 1.462, 0.5546, 0.0, 0.7546, 0.0, 0.7546, 1.445, 0.5546, 1.445, 0.5546, 0.0, 0.7546, 1.445, 0.7917, 0.04987, 0.9499, -0.07244, 1.072, 0.0858, 0.914, 0.2081, 0.7917, 0.04987, 1.072, 0.0858, 0.3081, 0.0, 0.5081, 0.0, 0.5081, 0.2, 0.3081, 0.2, 0.3081, 0.0, 0.5081, 0.2, 0.5971, 0.0, 0.7971, 0.0, 0.7971, 1.821, 0.5971, 1.821, 0.5971, 0.0, 0.7971, 1.821, 0.4387, -1.192e-07, 0.6296, -1.192e-07, 0.6296, 1.821, 0.4387, 1.821, 0.4387, -1.192e-07, 0.6296, 1.821, 0.195, -1.192e-07, 0.395, -1.192e-07, 0.395, 1.821, 0.195, 1.821, 0.195, -1.192e-07, 0.395, 1.821, 0.3899, 0.0, 0.5808, 0.0, 0.5808, 1.821, 0.3899, 1.821, 0.3899, 0.0, 0.5808, 1.821, 0.2, 0.1909, 0.0, 0.1909, 0.0, 0.0, 0.2, 0.0, 0.2, 0.1909, 0.0, 0.0, 0.0, 0.0, 0.2, 0.0, 0.2, 0.1909, 0.0, 0.1909, 0.0, 0.0, 0.2, 0.1909, 0.464, -0.5912, 0.664, -0.5912, 0.664, 1.225, 0.464, 1.225, 0.464, -0.5912, 0.664, 1.225, 0.7633, 0.2844, 0.9542, 0.2844, 0.9542, 2.1, 0.7633, 2.1, 0.7633, 0.2844, 0.9542, 2.1, 0.217, -0.9878, 0.417, -0.9878, 0.417, 0.8281, 0.217, 0.8281, 0.217, -0.9878, 0.417, 0.8281, 0.5762, 0.09728, 0.7671, 0.09728, 0.7671, 1.913, 0.5762, 1.913, 0.5762, 0.09728, 0.7671, 1.913, 0.9857, 0.1909, 0.7857, 0.1909, 0.7857, 4.47e-08, 0.9857, 4.47e-08, 0.9857, 0.1909, 0.7857, 4.47e-08, 0.3816, 0.4714, 0.5816, 0.4714, 0.5816, 0.6623, 0.3816, 0.6623, 0.3816, 0.4714, 0.5816, 0.6623, 0.2681, 0.0, 0.4681, 0.0, 0.4696, 1.473, 0.27, 1.462, 0.2681, 0.0, 0.4696, 1.473, 0.6945, -5.96e-08, 0.8945, -5.96e-08, 0.8947, 1.462, 0.701, 1.412, 0.6945, -5.96e-08, 0.8947, 1.462, 0.6458, -1.192e-07, 0.8458, -1.192e-07, 0.8473, 1.412, 0.6478, 1.423, 0.6458, -1.192e-07, 0.8473, 1.412, 0.463, -5.96e-08, 0.663, -5.96e-08, 0.6631, 1.423, 0.4695, 1.473, 0.463, -5.96e-08, 0.6631, 1.423, 0.1999, 0.4747, 1.49e-08, 0.468, 0.006738, 0.2681, 0.2066, 0.2748, 0.1999, 0.4747, 0.006738, 0.2681, 1.639e-07, 0.5605, 0.2, 0.5605, 0.2, 0.7605, 1.639e-07, 0.7605, 1.639e-07, 0.5605, 0.2, 0.7605])
me_fenceandgate.materials.append(mat_woodlog_plank)
me_fenceandgate.update()
me_fenceandgate.normals_split_custom_set([tuple(v) for v in zip(*[iter([0.0, 0.0009712, 1.0, 0.0, 0.0009712, 1.0, 0.0, 0.0009712, 1.0, 0.0, 0.0009712, 1.0, 0.0, 0.0009712, 1.0, 0.0, 0.0009712, 1.0, -1.0, -9.686e-10, 0.0, -1.0, -9.686e-10, 0.0, -1.0, -9.686e-10, 0.0, -1.0, 6.66e-09, 0.0, -1.0, 6.66e-09, 0.0, -1.0, 6.66e-09, 0.0, 0.0, 0.0009809, -1.0, 0.0, 0.0009809, -1.0, 0.0, 0.0009809, -1.0, 0.0, 0.0009809, -1.0, 0.0, 0.0009809, -1.0, 0.0, 0.0009809, -1.0, 1.0, 0.0, 0.0, 1.0, 0.0, 0.0, 1.0, 0.0, 0.0, 1.0, 0.0, 0.0, 1.0, 0.0, 0.0, 1.0, 0.0, 0.0, 0.0, 0.9417, -0.3365, 0.0, 0.9417, -0.3365, 0.0, 0.9417, -0.3365, 0.0, 0.9417, -0.3365, 0.0, 0.9417, -0.3365, 0.0, 0.9417, -0.3365, 0.0, -1.0, 0.0, 0.0, -1.0, 0.0, 0.0, -1.0, 0.0, 0.0, -1.0, 0.0, 0.0, -1.0, 0.0, 0.0, -1.0, 0.0, 0.0, 0.0004027, 1.0, 0.0, 0.0004027, 1.0, 0.0, 0.0004027, 1.0, 0.0, 0.0004027, 1.0, 0.0, 0.0004027, 1.0, 0.0, 0.0004027, 1.0, -1.0, -1.982e-10, 0.0, -1.0, -1.982e-10, 0.0, -1.0, -1.982e-10, 0.0, -1.0, 0.0, 0.0, -1.0, 0.0, 0.0, -1.0, 0.0, 0.0, 0.0, 0.0003999, -1.0, 0.0, 0.0003999, -1.0, 0.0, 0.0003999, -1.0, 0.0, 0.0003999, -1.0, 0.0, 0.0003999, -1.0, 0.0, 0.0003999, -1.0, 1.0, 0.0, 0.0, 1.0, 0.0, 0.0, 1.0, 0.0, 0.0, 1.0, 0.0, 0.0, 1.0, 0.0, 0.0, 1.0, 0.0, 0.0, 0.0, 0.9764, 0.2161, 0.0, 0.9764, 0.2161, 0.0, 0.9764, 0.2161, 0.0, 0.9764, 0.2161, 0.0, 0.9764, 0.2161, 0.0, 0.9764, 0.2161, 0.0, -1.0, 0.0, 0.0, -1.0, 0.0, 0.0, -1.0, 0.0, 0.0, -1.0, 0.0, 0.0, -1.0, 0.0, 0.0, -1.0, 0.0, -1.0, 2.16e-07, 0.0, -1.0, 2.16e-07, 0.0, -1.0, 2.16e-07, 0.0, -1.0, -2.174e-07, 0.0, -1.0, -2.174e-07, 0.0, -1.0, -2.174e-07, 0.0, 0.0, 0.9999, 0.01725, 0.0, 0.9999, 0.01725, 0.0, 0.9999, 0.01725, 0.0, 0.9999, 0.01725, 0.0, 0.9999, 0.01725, 0.0, 0.9999, 0.01725, 1.0, 0.0, 0.0, 1.0, 0.0, 0.0, 1.0, 0.0, 0.0, 1.0, -6.671e-09, 0.0, 1.0, -6.671e-09, 0.0, 1.0, -6.671e-09, 0.0, 0.0, -0.9998, -0.01765, 0.0, -0.9998, -0.01765, 0.0, -0.9998, -0.01765, 0.0, -0.9998, -0.01765, 0.0, -0.9998, -0.01765, 0.0, -0.9998, -0.01765, 0.0, 0.22, 0.9755, 0.0, 0.22, 0.9755, 0.0, 0.22, 0.9755, 0.0, 0.22, 0.9755, 0.0, 0.22, 0.9755, 0.0, 0.22, 0.9755, 0.0, 0.2967, -0.955, 0.0, 0.2967, -0.955, 0.0, 0.2967, -0.955, 0.0, 0.2967, -0.955, 0.0, 0.2967, -0.955, 0.0, 0.2967, -0.955, 0.0, 0.0, 1.0, 0.0, 0.0, 1.0, 0.0, 0.0, 1.0, 0.0, 0.0, 1.0, 0.0, 0.0, 1.0, 0.0, 0.0, 1.0, -1.0, 0.0002374, 0.0, -1.0, 0.0002374, 0.0, -1.0, 0.0002374, 0.0, -1.0, 0.0002374, 0.0, -1.0, 0.0002374, 0.0, -1.0, 0.0002374, 0.0, 0.0, 0.0, -1.0, 0.0, 0.0, -1.0, 0.0, 0.0, -1.0, 0.0, 0.0, -1.0, 0.0, 0.0, -1.0, 0.0, 0.0, -1.0, 1.0, 0.0002402, 0.0, 1.0, 0.0002402, 0.0, 1.0, 0.0002402, 0.0, 1.0, 0.0002402, 0.0, 1.0, 0.0002402, 0.0, 1.0, 0.0002402, 0.0, 0.08343, 0.9965, 0.0, 0.08343, 0.9965, 0.0, 0.08343, 0.9965, 0.0, 0.08343, 0.9965, 0.0, 0.08343, 0.9965, 0.0, 0.08343, 0.9965, 0.0, 0.0, -1.0, 0.0, 0.0, -1.0, 0.0, 0.0, -1.0, 0.0, 0.0, -1.0, 0.0, 0.0, -1.0, 0.0, 0.0, -1.0, 0.0, -1.0, 0.0, 0.0, -1.0, 0.0, 0.0, -1.0, 0.0, 0.0, -1.0, 0.0, 0.0, -1.0, 0.0, 0.0, -1.0, 0.0, 0.0, 0.0, 1.0, 0.0, 0.0, 1.0, 0.0, 0.0, 1.0, 0.0, 0.0, 1.0, 0.0, 0.0, 1.0, 0.0, 0.0, 1.0, 0.0, 1.0, 0.0, 2.121e-06, 1.0, 0.0, 2.121e-06, 1.0, 0.0, 2.121e-06, 1.0, 0.0, 2.121e-06, 1.0, 0.0, 2.121e-06, 1.0, 0.0, 2.121e-06, 0.0, -1.0, -1.957e-08, 0.0, -1.0, -1.957e-08, 0.0, -1.0, -1.957e-08, 0.0, -1.0, 0.0, 0.0, -1.0, 0.0, 0.0, -1.0, 0.0, 0.0, 0.0, 1.0, 0.0, 0.0, 1.0, 0.0, 0.0, 1.0, 0.0, 0.0, 1.0, 0.0, 0.0, 1.0, 0.0, 0.0, 1.0, 0.0, 0.0, -1.0, 0.0, 0.0, -1.0, 0.0, 0.0, -1.0, 0.0, 0.0, -1.0, 0.0, 0.0, -1.0, 0.0, 0.0, -1.0, -0.997, 0.07796, 7.052e-07, -0.997, 0.07796, 7.052e-07, -0.997, 0.07796, 7.052e-07, -0.997, 0.07794, -1.215e-06, -0.997, 0.07794, -1.215e-06, -0.997, 0.07794, -1.215e-06, 0.07793, 0.9969, -0.01115, 0.07793, 0.9969, -0.01115, 0.07793, 0.9969, -0.01115, 0.07797, 0.9969, -0.01114, 0.07797, 0.9969, -0.01114, 0.07797, 0.9969, -0.01114, 0.997, -0.07794, -1.244e-06, 0.997, -0.07794, -1.244e-06, 0.997, -0.07794, -1.244e-06, 0.997, -0.07796, 1.046e-06, 0.997, -0.07796, 1.046e-06, 0.997, -0.07796, 1.046e-06, -0.07793, -0.9969, 0.01114, -0.07793, -0.9969, 0.01114, -0.07793, -0.9969, 0.01114, -0.07797, -0.9969, 0.01115, -0.07797, -0.9969, 0.01115, -0.07797, -0.9969, 0.01115, 0.0008696, 0.01111, 0.9999, 0.0008696, 0.01111, 0.9999, 0.0008696, 0.01111, 0.9999, 0.000868, 0.01111, 0.9999, 0.000868, 0.01111, 0.9999, 0.000868, 0.01111, 0.9999, -0.0008688, -0.01111, -0.9999, -0.0008688, -0.01111, -0.9999, -0.0008688, -0.01111, -0.9999, -0.0008681, -0.01111, -0.9999, -0.0008681, -0.01111, -0.9999, -0.0008681, -0.01111, -0.9999, -1.0, 0.0, 0.0, -1.0, 0.0, 0.0, -1.0, 0.0, 0.0, -1.0, 0.0, 0.0, -1.0, 0.0, 0.0, -1.0, 0.0, 0.0, 0.0, 1.0, -0.002701, 0.0, 1.0, -0.002701, 0.0, 1.0, -0.002701, 0.0, 1.0, -0.002701, 0.0, 1.0, -0.002701, 0.0, 1.0, -0.002701, 1.0, 0.0, 0.0, 1.0, 0.0, 0.0, 1.0, 0.0, 0.0, 1.0, 0.0, 0.0, 1.0, 0.0, 0.0, 1.0, 0.0, 0.0, 0.0, -1.0, 0.002702, 0.0, -1.0, 0.002702, 0.0, -1.0, 0.002702, 0.0, -1.0, 0.002701, 0.0, -1.0, 0.002701, 0.0, -1.0, 0.002701, 0.0, 0.00267, 1.0, 0.0, 0.00267, 1.0, 0.0, 0.00267, 1.0, 0.0, 0.00267, 1.0, 0.0, 0.00267, 1.0, 0.0, 0.00267, 1.0, 0.0, -0.002744, -1.0, 0.0, -0.002744, -1.0, 0.0, -0.002744, -1.0, 0.0, -0.002744, -1.0, 0.0, -0.002744, -1.0, 0.0, -0.002744, -1.0, -0.982, -0.1889, -0.00434, -0.982, -0.1889, -0.00434, -0.982, -0.1889, -0.00434, -0.982, -0.1889, -0.00434, -0.982, -0.1889, -0.00434, -0.982, -0.1889, -0.00434, -0.1889, 0.9817, 0.02256, -0.1889, 0.9817, 0.02256, -0.1889, 0.9817, 0.02256, -0.1889, 0.9817, 0.02256, -0.1889, 0.9817, 0.02256, -0.1889, 0.9817, 0.02256, 0.982, 0.1889, 0.00434, 0.982, 0.1889, 0.00434, 0.982, 0.1889, 0.00434, 0.982, 0.1889, 0.00434, 0.982, 0.1889, 0.00434, 0.982, 0.1889, 0.00434, 0.1889, -0.9817, -0.02256, 0.1889, -0.9817, -0.02256, 0.1889, -0.9817, -0.02256, 0.1889, -0.9817, -0.02256, 0.1889, -0.9817, -0.02256, 0.1889, -0.9817, -0.02256, 2.498e-05, -0.02299, 0.9997, 2.498e-05, -0.02299, 0.9997, 2.498e-05, -0.02299, 0.9997, 2.498e-05, -0.02299, 0.9997, 2.498e-05, -0.02299, 0.9997, 2.498e-05, -0.02299, 0.9997, 6.713e-05, 0.02293, -0.9997, 6.713e-05, 0.02293, -0.9997, 6.713e-05, 0.02293, -0.9997, -3.122e-05, 0.02299, -0.9997, -3.122e-05, 0.02299, -0.9997, -3.122e-05, 0.02299, -0.9997, 0.01629, 0.002131, 0.9999, 0.0, 0.004361, 1.0, 0.01629, 0.00213, 0.9999, 0.03271, -0.0001168, 0.9995, 0.01629, 0.002134, 0.9999, 0.01629, 0.002133, 0.9999, -1.0, 0.0001327, 0.008786, -1.0, 0.001336, 0.0, -1.0, 0.0001329, 0.008786, -0.9998, -0.001158, 0.01822, -1.0, 0.0001302, 0.008815, -1.0, 0.0001289, 0.008814, -0.01642, 0.002206, -0.9999, 0.0, 0.00455, -1.0, -0.01642, 0.002206, -0.9999, -0.0327, -0.0001199, -0.9995, -0.01643, 0.002204, -0.9999, -0.01643, 0.002204, -0.9999, 1.0, 0.0001311, -0.00883, 1.0, 0.001372, 0.0, 1.0, 0.00013, -0.008829, 0.9998, -0.001107, -0.01764, 1.0, 0.0001271, -0.008855, 1.0, 0.0001275, -0.008855, -0.06379, 0.9669, -0.247, -0.06379, 0.9669, -0.247, -0.06379, 0.9669, -0.247, -0.06379, 0.9669, -0.247, -0.06379, 0.9669, -0.247, -0.06379, 0.9669, -0.247, 0.0, -1.0, 0.0, 0.0, -1.0, 0.0, 0.0, -1.0, 0.0, 0.0, -1.0, 0.0, 0.0, -1.0, 0.0, 0.0, -1.0, 0.0, 0.05002, 4.752e-05, 0.9987, 0.0, 0.007063, 1.0, 0.05002, 4.752e-05, 0.9987, 0.09989, -0.006965, 0.995, 0.05005, 4.345e-05, 0.9987, 0.05005, 3.922e-05, 0.9987, -0.9988, 1.159e-06, 0.04983, -1.0, 0.006982, 0.0, -0.9988, 5.678e-06, 0.04983, -0.995, -0.006943, 0.09929, -0.9988, 3.259e-06, 0.04982, -0.9988, 3.376e-06, 0.04982, -0.05002, 5.358e-05, -0.9987, 0.0, 0.007023, -1.0, -0.05002, 5.746e-05, -0.9987, -0.1, -0.006931, -0.995, -0.05004, 5.76e-05, -0.9987, -0.05004, 5.739e-05, -0.9987, 0.9988, 3.018e-06, -0.04983, 1.0, 0.006954, 0.0, 0.9988, 3.723e-06, -0.04983, 0.995, -0.006991, -0.09984, 0.9988, 3.65e-06, -0.04985, 0.9988, 2.901e-06, -0.04985, 0.01313, 0.9992, 0.03875, 0.01313, 0.9992, 0.03875, 0.01313, 0.9992, 0.03875, 0.01312, 0.9992, 0.03875, 0.01312, 0.9992, 0.03875, 0.01312, 0.9992, 0.03875, 0.0, -1.0, 0.0, 0.0, -1.0, 0.0, 0.0, -1.0, 0.0, 0.0, -1.0, 0.0, 0.0, -1.0, 0.0, 0.0, -1.0, 0.0, -1.0, 0.0, 0.0, -1.0, 0.0, 0.0, -1.0, 0.0, 0.0, -1.0, 0.0, 0.0, -1.0, 0.0, 0.0, -1.0, 0.0, 0.0, 0.0, 1.0, -0.009109, 0.0, 1.0, -0.009109, 0.0, 1.0, -0.009109, 0.0, 1.0, -0.009109, 0.0, 1.0, -0.009109, 0.0, 1.0, -0.009109, 1.0, 0.0, 0.0, 1.0, 0.0, 0.0, 1.0, 0.0, 0.0, 1.0, 0.0, 0.0, 1.0, 0.0, 0.0, 1.0, 0.0, 0.0, 0.0, -1.0, 0.009109, 0.0, -1.0, 0.009109, 0.0, -1.0, 0.009109, 0.0, -1.0, 0.009109, 0.0, -1.0, 0.009109, 0.0, -1.0, 0.009109, 0.0, 0.00905, 1.0, 0.0, 0.00905, 1.0, 0.0, 0.00905, 1.0, 0.0, 0.00905, 1.0, 0.0, 0.00905, 1.0, 0.0, 0.00905, 1.0, 0.0, -0.009079, -1.0, 0.0, -0.009079, -1.0, 0.0, -0.009079, -1.0, 0.0, -0.009079, -1.0, 0.0, -0.009079, -1.0, 0.0, -0.009079, -1.0, -1.0, 0.0, 0.0, -1.0, 0.0, 0.0, -1.0, 0.0, 0.0, -1.0, 0.0, 0.0, -1.0, 0.0, 0.0, -1.0, 0.0, 0.0, 0.0, 0.9996, 0.02667, 0.0, 0.9996, 0.02667, 0.0, 0.9996, 0.02667, 0.0, 0.9996, 0.02667, 0.0, 0.9996, 0.02667, 0.0, 0.9996, 0.02667, 1.0, 0.0, 0.0, 1.0, 0.0, 0.0, 1.0, 0.0, 0.0, 1.0, 0.0, 0.0, 1.0, 0.0, 0.0, 1.0, 0.0, 0.0, 0.0, -0.9996, -0.02667, 0.0, -0.9996, -0.02667, 0.0, -0.9996, -0.02667, 0.0, -0.9996, -0.02667, 0.0, -0.9996, -0.02667, 0.0, -0.9996, -0.02667, 0.0, -0.0267, 0.9996, 0.0, -0.0267, 0.9996, 0.0, -0.0267, 0.9996, 0.0, -0.0267, 0.9996, 0.0, -0.0267, 0.9996, 0.0, -0.0267, 0.9996, 0.0, 0.0267, -0.9996, 0.0, 0.0267, -0.9996, 0.0, 0.0267, -0.9996, 0.0, 0.0267, -0.9996, 0.0, 0.0267, -0.9996, 0.0, 0.0267, -0.9996, -0.9996, 0.02643, 0.009914, -0.9996, 0.02643, 0.009914, -0.9996, 0.02643, 0.009914, -0.9996, 0.02643, 0.009914, -0.9996, 0.02643, 0.009914, -0.9996, 0.02643, 0.009914, 0.02537, 0.6858, 0.7274, 0.02537, 0.6858, 0.7274, 0.02537, 0.6858, 0.7274, 0.02534, 0.6858, 0.7274, 0.02534, 0.6858, 0.7274, 0.02534, 0.6858, 0.7274, 0.9996, -0.02644, -0.009912, 0.9996, -0.02644, -0.009912, 0.9996, -0.02644, -0.009912, 0.9996, -0.02644, -0.009911, 0.9996, -0.02644, -0.009911, 0.9996, -0.02644, -0.009911, -0.02534, -0.6858, -0.7274, -0.02534, -0.6858, -0.7274, -0.02534, -0.6858, -0.7274, -0.02538, -0.6858, -0.7274, -0.02538, -0.6858, -0.7274, -0.02538, -0.6858, -0.7274, -0.01244, -0.7273, 0.6862, -0.01244, -0.7273, 0.6862, -0.01244, -0.7273, 0.6862, -0.01241, -0.7273, 0.6862, -0.01241, -0.7273, 0.6862, -0.01241, -0.7273, 0.6862, 0.01241, 0.7273, -0.6862, 0.01241, 0.7273, -0.6862, 0.01241, 0.7273, -0.6862, 0.01244, 0.7273, -0.6862, 0.01244, 0.7273, -0.6862, 0.01244, 0.7273, -0.6862, 1.0, 0.0, 0.0, 1.0, 0.0, 0.0, 1.0, 0.0, 0.0, 1.0, 1.076e-09, 0.0, 1.0, 1.076e-09, 0.0, 1.0, 1.076e-09, 0.0, 0.0, 0.6862, -0.7274, 0.0, 0.6862, -0.7274, 0.0, 0.6862, -0.7274, 0.0, 0.6862, -0.7274, 0.0, 0.6862, -0.7274, 0.0, 0.6862, -0.7274, -1.0, 0.0, 0.0, -1.0, 0.0, 0.0, -1.0, 0.0, 0.0, -1.0, 0.0, 0.0, -1.0, 0.0, 0.0, -1.0, 0.0, 0.0, 0.0, -0.6862, 0.7274, 0.0, -0.6862, 0.7274, 0.0, -0.6862, 0.7274, 0.0, -0.6862, 0.7274, 0.0, -0.6862, 0.7274, 0.0, -0.6862, 0.7274, 0.0, -0.7274, -0.6862, 0.0, -0.7274, -0.6862, 0.0, -0.7274, -0.6862, 0.0, -0.7274, -0.6862, 0.0, -0.7274, -0.6862, 0.0, -0.7274, -0.6862, 0.0, 0.7274, 0.6862, 0.0, 0.7274, 0.6862, 0.0, 0.7274, 0.6862, 0.0, 0.7274, 0.6862, 0.0, 0.7274, 0.6862, 0.0, 0.7274, 0.6862, -0.05002, -0.005345, -0.9987, 0.0, 0.001664, -1.0, -0.05002, -0.005345, -0.9987, -0.09988, -0.01234, -0.9949, -0.05004, -0.005348, -0.9987, -0.05004, -0.005344, -0.9987, 0.9988, -0.0002643, -0.04983, 1.0, 0.006985, -3.757e-05, 0.9988, -0.0002608, -0.04983, 0.995, -0.007477, -0.09925, 0.9988, -0.0002636, -0.04982, 0.9988, -0.0002632, -0.04982, 0.05002, 0.005454, 0.9987, 0.0, 0.01243, 0.9999, 0.05002, 0.005449, 0.9987, 0.1, -0.001549, 0.995, 0.05005, 0.005454, 0.9987, 0.05005, 0.005453, 0.9987, -0.9988, 0.0002711, 0.04983, -1.0, 0.006954, -3.74e-05, -0.9988, 0.0002733, 0.04983, -0.995, -0.006452, 0.09988, -0.9988, 0.0002793, 0.04981, -0.9988, 0.0002781, 0.04981, -0.01313, 0.9989, -0.04415, -0.01313, 0.9989, -0.04415, -0.01313, 0.9989, -0.04415, -0.01313, 0.9989, -0.04415, -0.01313, 0.9989, -0.04415, -0.01313, 0.9989, -0.04415, 0.0, -1.0, 0.005379, 0.0, -1.0, 0.005379, 0.0, -1.0, 0.005379, 0.0, -1.0, 0.005379, 0.0, -1.0, 0.005379, 0.0, -1.0, 0.005379, 1.0, 0.0, 0.0, 1.0, 0.0, 0.0, 1.0, 0.0, 0.0, 1.0, 0.0, 0.0, 1.0, 0.0, 0.0, 1.0, 0.0, 0.0, 0.0, 0.9995, -0.03208, 0.0, 0.9995, -0.03208, 0.0, 0.9995, -0.03208, 0.0, 0.9995, -0.03208, 0.0, 0.9995, -0.03208, 0.0, 0.9995, -0.03208, -1.0, 0.0, 0.0, -1.0, 0.0, 0.0, -1.0, 0.0, 0.0, -1.0, 0.0, 0.0, -1.0, 0.0, 0.0, -1.0, 0.0, 0.0, 0.0, -0.9995, 0.03208, 0.0, -0.9995, 0.03208, 0.0, -0.9995, 0.03208, 0.0, -0.9995, 0.03208, 0.0, -0.9995, 0.03208, 0.0, -0.9995, 0.03208, 0.0, -0.03208, -0.9995, 0.0, -0.03208, -0.9995, 0.0, -0.03208, -0.9995, 0.0, -0.03208, -0.9995, 0.0, -0.03208, -0.9995, 0.0, -0.03208, -0.9995, 0.0, 0.03209, 0.9995, 0.0, 0.03209, 0.9995, 0.0, 0.03209, 0.9995, 0.0, 0.03209, 0.9995, 0.0, 0.03209, 0.9995, 0.0, 0.03209, 0.9995, 1.0, -7.052e-09, 2.101e-06, 1.0, -7.052e-09, 2.101e-06, 1.0, -7.052e-09, 2.101e-06, 1.0, -8.334e-09, 2.101e-06, 1.0, -8.334e-09, 2.101e-06, 1.0, -8.334e-09, 2.101e-06, 0.0, 1.0, 0.003706, 0.0, 1.0, 0.003706, 0.0, 1.0, 0.003706, 0.0, 1.0, 0.003706, 0.0, 1.0, 0.003706, 0.0, 1.0, 0.003706, -1.0, 0.0, -2.092e-06, -1.0, 0.0, -2.092e-06, -1.0, 0.0, -2.092e-06, -1.0, 0.0, -2.092e-06, -1.0, 0.0, -2.092e-06, -1.0, 0.0, -2.092e-06, 0.0, -1.0, -0.003706, 0.0, -1.0, -0.003706, 0.0, -1.0, -0.003706, 0.0, -1.0, -0.003706, 0.0, -1.0, -0.003706, 0.0, -1.0, -0.003706, 0.0, 0.0037, -1.0, 0.0, 0.0037, -1.0, 0.0, 0.0037, -1.0, 0.0, 0.0037, -1.0, 0.0, 0.0037, -1.0, 0.0, 0.0037, -1.0, 0.0, -0.0037, 1.0, 0.0, -0.0037, 1.0, 0.0, -0.0037, 1.0, 0.0, -0.0037, 1.0, 0.0, -0.0037, 1.0, 0.0, -0.0037, 1.0, 0.997, 0.07796, -0.0004205, 0.997, 0.07796, -0.0004205, 0.997, 0.07796, -0.0004205, 0.997, 0.07796, -0.0004205, 0.997, 0.07796, -0.0004205, 0.997, 0.07796, -0.0004205, -0.07793, 0.9969, 0.005752, -0.07793, 0.9969, 0.005752, -0.07793, 0.9969, 0.005752, -0.07793, 0.9969, 0.005751, -0.07793, 0.9969, 0.005751, -0.07793, 0.9969, 0.005751, -0.997, -0.07794, 0.0004206, -0.997, -0.07794, 0.0004206, -0.997, -0.07794, 0.0004206, -0.997, -0.07794, 0.0004202, -0.997, -0.07794, 0.0004202, -0.997, -0.07794, 0.0004202, 0.07797, -0.9969, -0.005756, 0.07797, -0.9969, -0.005756, 0.07797, -0.9969, -0.005756, 0.07793, -0.9969, -0.005751, 0.07793, -0.9969, -0.005751, 0.07793, -0.9969, -0.005751, -0.0008515, 0.005716, -1.0, -0.0008515, 0.005716, -1.0, -0.0008515, 0.005716, -1.0, -0.0008462, 0.005712, -1.0, -0.0008462, 0.005712, -1.0, -0.0008462, 0.005712, -1.0, 0.0008878, -0.005708, 1.0, 0.0008878, -0.005708, 1.0, 0.0008878, -0.005708, 1.0, 0.0008872, -0.005709, 1.0, 0.0008872, -0.005709, 1.0, 0.0008872, -0.005709, 1.0, 1.0, 1.295e-08, 2.121e-06, 1.0, 1.295e-08, 2.121e-06, 1.0, 1.295e-08, 2.121e-06, 1.0, 1.165e-08, 2.121e-06, 1.0, 1.165e-08, 2.121e-06, 1.0, 1.165e-08, 2.121e-06, 0.0, 1.0, -0.005409, 0.0, 1.0, -0.005409, 0.0, 1.0, -0.005409, 0.0, 1.0, -0.005409, 0.0, 1.0, -0.005409, 0.0, 1.0, -0.005409, -1.0, 0.0, -2.113e-06, -1.0, 0.0, -2.113e-06, -1.0, 0.0, -2.113e-06, -1.0, 0.0, -2.113e-06, -1.0, 0.0, -2.113e-06, -1.0, 0.0, -2.113e-06, 0.0, -1.0, 0.005409, 0.0, -1.0, 0.005409, 0.0, -1.0, 0.005409, 0.0, -1.0, 0.005409, 0.0, -1.0, 0.005409, 0.0, -1.0, 0.005409, 0.0, -0.00542, -1.0, 0.0, -0.00542, -1.0, 0.0, -0.00542, -1.0, 0.0, -0.00542, -1.0, 0.0, -0.00542, -1.0, 0.0, -0.00542, -1.0, 0.0, 0.005379, 1.0, 0.0, 0.005379, 1.0, 0.0, 0.005379, 1.0, 0.0, 0.005379, 1.0, 0.0, 0.005379, 1.0, 0.0, 0.005379, 1.0, 0.0, -0.005405, -1.0, 0.0, -0.005405, -1.0, 0.0, -0.005405, -1.0, -3.273e-06, -0.005406, -1.0, -3.273e-06, -0.005406, -1.0, -3.273e-06, -0.005406, -1.0, 1.0, 0.00024, -1.3e-06, 1.0, 0.00024, -1.3e-06, 1.0, 0.00024, -1.3e-06, 1.0, 0.00024, -1.3e-06, 1.0, 0.00024, -1.3e-06, 1.0, 0.00024, -1.3e-06, 0.0, 0.005406, 1.0, 0.0, 0.005406, 1.0, 0.0, 0.005406, 1.0, 3.311e-06, 0.005406, 1.0, 3.311e-06, 0.005406, 1.0, 3.311e-06, 0.005406, 1.0, -1.0, 0.0002401, -1.301e-06, -1.0, 0.0002401, -1.301e-06, -1.0, 0.0002401, -1.301e-06, -1.0, 0.0002401, -1.301e-06, -1.0, 0.0002401, -1.301e-06, -1.0, 0.0002401, -1.301e-06, -0.08343, 0.9965, -0.005402, -0.08343, 0.9965, -0.005402, -0.08343, 0.9965, -0.005402, -0.08343, 0.9965, -0.005396, -0.08343, 0.9965, -0.005396, -0.08343, 0.9965, -0.005396, 0.0, -1.0, 0.005417, 0.0, -1.0, 0.005417, 0.0, -1.0, 0.005417, 0.0, -1.0, 0.005417, 0.0, -1.0, 0.005417, 0.0, -1.0, 0.005417, 0.982, -0.1888, 0.00536, 0.982, -0.1888, 0.00536, 0.982, -0.1888, 0.00536, 0.982, -0.1888, 0.005363, 0.982, -0.1888, 0.005363, 0.982, -0.1888, 0.005363, 0.1889, 0.9816, -0.02787, 0.1889, 0.9816, -0.02787, 0.1889, 0.9816, -0.02787, 0.1889, 0.9816, -0.02787, 0.1889, 0.9816, -0.02787, 0.1889, 0.9816, -0.02787, -0.982, 0.1888, -0.005363, -0.982, 0.1888, -0.005363, -0.982, 0.1888, -0.005363, -0.982, 0.1888, -0.005361, -0.982, 0.1888, -0.005361, -0.982, 0.1888, -0.005361, -0.1889, -0.9816, 0.02787, -0.1889, -0.9816, 0.02787, -0.1889, -0.9816, 0.02787, -0.1889, -0.9816, 0.02787, -0.1889, -0.9816, 0.02787, -0.1889, -0.9816, 0.02787, -2.342e-06, -0.0284, -0.9996, -2.342e-06, -0.0284, -0.9996, -2.342e-06, -0.0284, -0.9996, -6.245e-06, -0.0284, -0.9996, -6.245e-06, -0.0284, -0.9996, -6.245e-06, -0.0284, -0.9996, 1.054e-05, 0.02839, 0.9996, 1.054e-05, 0.02839, 0.9996, 1.054e-05, 0.02839, 0.9996, 9.367e-06, 0.02839, 0.9996, 9.367e-06, 0.02839, 0.9996, 9.367e-06, 0.02839, 0.9996, 1.0, 0.0, 0.0, 1.0, 0.0, 0.0, 1.0, 0.0, 0.0, 1.0, 0.0, 0.0, 1.0, 0.0, 0.0, 1.0, 0.0, 0.0, 0.0, 1.0, -0.002702, 0.0, 1.0, -0.002702, 0.0, 1.0, -0.002702, 0.0, 1.0, -0.002702, 0.0, 1.0, -0.002702, 0.0, 1.0, -0.002702, -1.0, 0.0, 0.0, -1.0, 0.0, 0.0, -1.0, 0.0, 0.0, -1.0, 0.0, 0.0, -1.0, 0.0, 0.0, -1.0, 0.0, 0.0, 0.0, -1.0, 0.002701, 0.0, -1.0, 0.002701, 0.0, -1.0, 0.002701, 0.0, -1.0, 0.002702, 0.0, -1.0, 0.002702, 0.0, -1.0, 0.002702, 0.0, -0.002711, -1.0, 0.0, -0.002711, -1.0, 0.0, -0.002711, -1.0, 0.0, -0.002711, -1.0, 0.0, -0.002711, -1.0, 0.0, -0.002711, -1.0, 0.0, 0.00271, 1.0, 0.0, 0.00271, 1.0, 0.0, 0.00271, 1.0, 0.0, 0.00271, 1.0, 0.0, 0.00271, 1.0, 0.0, 0.00271, 1.0, -0.01624, -0.003274, -0.9999, 0.0, -0.001052, -1.0, -0.01624, -0.003272, -0.9999, -0.03268, -0.005522, -0.9995, -0.01625, -0.003274, -0.9999, -0.01625, -0.003275, -0.9999, 1.0, 8.776e-05, -0.008787, 1.0, 0.001339, -7.253e-06, 1.0, 8.803e-05, -0.008787, 0.9998, -0.001254, -0.01821, 1.0, 8.53e-05, -0.008814, 1.0, 8.401e-05, -0.008813, 0.01642, 0.007609, 0.9998, 0.0, 0.009954, 1.0, 0.01642, 0.007609, 0.9998, 0.03271, 0.00528, 0.9995, 0.01644, 0.007607, 0.9998, 0.01644, 0.007608, 0.9998, -1.0, 0.0001789, 0.008829, -1.0, 0.001372, -7.433e-06, -1.0, 0.0001777, 0.008829, -0.9998, -0.001012, 0.01764, -1.0, 0.0001751, 0.008853, -1.0, 0.0001751, 0.008853, 0.0638, 0.9682, 0.2418, 0.0638, 0.9682, 0.2418, 0.0638, 0.9682, 0.2418, 0.06385, 0.9682, 0.2418, 0.06385, 0.9682, 0.2418, 0.06385, 0.9682, 0.2418, 0.0, -1.0, 0.005417, 0.0, -1.0, 0.005417, 0.0, -1.0, 0.005417, 0.0, -1.0, 0.005417, 0.0, -1.0, 0.005417, 0.0, -1.0, 0.005417])] * 3)])

# ---- objects
ob_fenceandgate = bpy.data.objects.new('fenceandgate', me_fenceandgate)

# ---- transforms, parenting, visibility, modifiers, constraints
ob_fenceandgate.location = (0.0, 0.0, 0.0)
ob_fenceandgate.rotation_euler = (1.571, -0.0, 0.0)

# ---- collection membership
col_collection.objects.link(ob_fenceandgate)

# ---- scene / render settings (as saved in the file)
scene.frame_start = 1; scene.frame_end = 250; scene.frame_set(1)
scene.render.engine = 'BLENDER_EEVEE_NEXT'
scene.cycles.sampling_pattern = 'TABULATED_SOBOL'
scene.view_settings.view_transform = 'Filmic'
bpy.context.view_layer.update()

# ---- added for rendering (the .blend has no active camera and no usable light): camera, sun
cam_auto = bpy.data.cameras.new('AutoCamera')
cam_auto.lens = 50.0
cam_auto.sensor_width = 36.0
cam_auto.clip_end = 1000.0
ob_auto_camera = bpy.data.objects.new('AutoCamera', cam_auto)
scene.collection.objects.link(ob_auto_camera)
ob_auto_camera.location = (16.6907, -22.5434, 16.4198)
ob_auto_camera.rotation_euler = (1.09748, -7.21219e-08, 0.694738)
scene.camera = ob_auto_camera
light_auto_sun = bpy.data.lights.new('AutoSun', 'SUN')
light_auto_sun.energy = 3.0
light_auto_sun.angle = 0.0523599
ob_auto_sun = bpy.data.objects.new('AutoSun', light_auto_sun)
scene.collection.objects.link(ob_auto_sun)
ob_auto_sun.rotation_euler = (0.872665, 0.174533, 0.523599)
bpy.context.view_layer.update()
